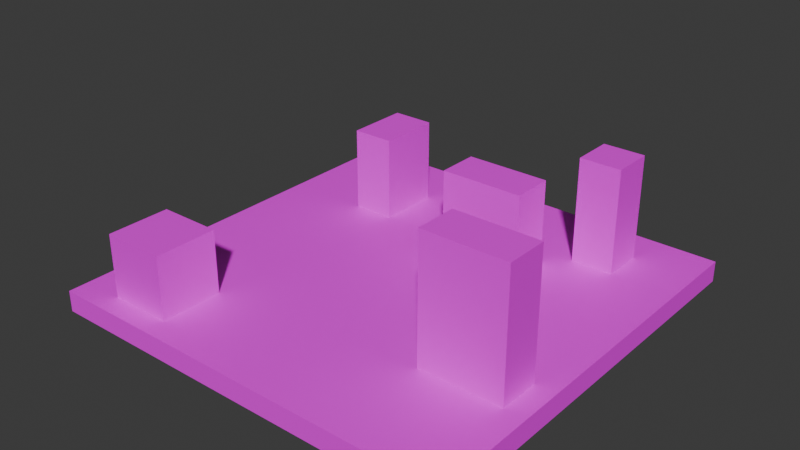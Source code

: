 # Source: test.blend  (saved by Blender 5.2.44; exported with 4.5.12 LTS)
import bpy
from mathutils import Matrix  # noqa: F401  (used for matrix-valued properties, if any)

bpy.ops.wm.read_factory_settings(use_empty=True)
scene = bpy.context.scene
scene.name = 'Scene'

# ---- collections
col_collection = bpy.data.collections.new('Collection'); scene.collection.children.link(col_collection)

# ---- images (referenced by path relative to the original .blend; pixels are not part of the script)
import os
ASSET_DIR = os.environ.get("B2B_ASSET_DIR", "")  # directory of the original .blend (textures are referenced by path, not embedded)
HERE = os.path.dirname(os.path.abspath(__file__))  # packed textures are extracted next to this script under _unpacked/

def load_image(name, relpath, width, height, colorspace="sRGB"):
    """Load a texture the original file referenced (path relative to the .blend, or extracted next to this script)."""
    p = next((c for c in (os.path.join(HERE, relpath), os.path.join(ASSET_DIR, relpath)) if relpath and os.path.exists(c)), "")
    if p:
        img = bpy.data.images.load(p, check_existing=True)
        img.name = name
    else:  # same state as the original file: an image datablock whose file is absent (Cycles renders it pink)
        img = bpy.data.images.new(name, width, height)
        img.source = "FILE"
        img.filepath = "//" + (relpath or name)
    img.colorspace_settings.name = colorspace
    return img
img_texture_01_png = load_image('texture_01.png', 'texture_01.png', 1024, 1024, 'sRGB')
img_texture_08_png = load_image('texture_08.png', 'texture_08.png', 1024, 1024, 'sRGB')
img_texture_07_png = load_image('texture_07.png', 'texture_07.png', 1024, 1024, 'sRGB')
img_texture_08_png_001 = load_image('texture_08.png.001', 'texture_08.png', 1024, 1024, 'sRGB')

# ---- materials (node trees are filled in below, after node groups)
mat_texture_01_png = bpy.data.materials.new('texture_01.png')
mat_texture_01_png.use_backface_culling = True
mat_texture_08_png = bpy.data.materials.new('texture_08.png')
mat_texture_08_png.use_backface_culling = True
mat_texture_07_png = bpy.data.materials.new('texture_07.png')
mat_texture_07_png.use_backface_culling = True
mat_downloads_map_texture_png_red_texture_08_png = bpy.data.materials.new('../../../Downloads/map_texture/PNG/Red/texture_08.png')
mat_downloads_map_texture_png_red_texture_08_png.use_backface_culling = True

# ---- material node trees
mat_texture_01_png.use_nodes = True; mat_texture_01_png.node_tree.nodes.clear()
_N = mat_texture_01_png.node_tree.nodes; _L = mat_texture_01_png.node_tree.links
n0 = _N.new('ShaderNodeOutputMaterial'); n0.name = 'Material Output'; n0.location = (0, 0)
n1 = _N.new('ShaderNodeBsdfPrincipled'); n1.name = 'Principled BSDF'; n1.location = (-200, 0)
n1.inputs[10].default_value = 0.005
n2 = _N.new('ShaderNodeTexImage'); n2.name = 'Image Texture'; n2.location = (-400, 0)
n2.image = img_texture_01_png
_L.new(n1.outputs[0], n0.inputs[0])
_L.new(n2.outputs[0], n1.inputs[0])
n0.is_active_output = True
mat_texture_08_png.use_nodes = True; mat_texture_08_png.node_tree.nodes.clear()
_N = mat_texture_08_png.node_tree.nodes; _L = mat_texture_08_png.node_tree.links
n0 = _N.new('ShaderNodeOutputMaterial'); n0.name = 'Material Output'; n0.location = (0, 0)
n1 = _N.new('ShaderNodeBsdfPrincipled'); n1.name = 'Principled BSDF'; n1.location = (-200, 0)
n1.inputs[10].default_value = 0.005
n2 = _N.new('ShaderNodeTexImage'); n2.name = 'Image Texture'; n2.location = (-400, 0)
n2.image = img_texture_08_png
_L.new(n1.outputs[0], n0.inputs[0])
_L.new(n2.outputs[0], n1.inputs[0])
n0.is_active_output = True
mat_texture_07_png.use_nodes = True; mat_texture_07_png.node_tree.nodes.clear()
_N = mat_texture_07_png.node_tree.nodes; _L = mat_texture_07_png.node_tree.links
n0 = _N.new('ShaderNodeOutputMaterial'); n0.name = 'Material Output'; n0.location = (0, 0)
n1 = _N.new('ShaderNodeBsdfPrincipled'); n1.name = 'Principled BSDF'; n1.location = (-200, 0)
n1.inputs[10].default_value = 0.005
n2 = _N.new('ShaderNodeTexImage'); n2.name = 'Image Texture'; n2.location = (-400, 0)
n2.image = img_texture_07_png
_L.new(n1.outputs[0], n0.inputs[0])
_L.new(n2.outputs[0], n1.inputs[0])
n0.is_active_output = True
mat_downloads_map_texture_png_red_texture_08_png.use_nodes = True; mat_downloads_map_texture_png_red_texture_08_png.node_tree.nodes.clear()
_N = mat_downloads_map_texture_png_red_texture_08_png.node_tree.nodes; _L = mat_downloads_map_texture_png_red_texture_08_png.node_tree.links
n0 = _N.new('ShaderNodeOutputMaterial'); n0.name = 'Material Output'; n0.location = (0, 0)
n1 = _N.new('ShaderNodeBsdfPrincipled'); n1.name = 'Principled BSDF'; n1.location = (-200, 0)
n1.inputs[10].default_value = 0.005
n2 = _N.new('ShaderNodeTexImage'); n2.name = 'Image Texture'; n2.location = (-400, 0)
n2.image = img_texture_08_png_001
_L.new(n1.outputs[0], n0.inputs[0])
_L.new(n2.outputs[0], n1.inputs[0])
n0.is_active_output = True

# ---- world
world_world = bpy.data.worlds.new('World'); scene.world = world_world
world_world.use_nodes = True; world_world.node_tree.nodes.clear()
_N = world_world.node_tree.nodes; _L = world_world.node_tree.links
n0 = _N.new('ShaderNodeOutputWorld'); n0.name = 'World Output'; n0.location = (200, 100)
n1 = _N.new('ShaderNodeBackground'); n1.name = 'Background'; n1.location = (-200, 100)
n1.inputs[0].default_value = (0.05088, 0.05088, 0.05088, 1.0)
_L.new(n1.outputs[0], n0.inputs[0])
n0.is_active_output = True
world_world.color = (0.05088, 0.05088, 0.05088)
world_world.sun_shadow_jitter_overblur = 0.0

# ---- meshes
me_anvil_box_001 = bpy.data.meshes.new('Anvil.Box.001')
me_anvil_box_001.from_pydata([(0.0, 0.0, 0.0), (0.0, 20.0, 0.0), (8.0, 20.0, 0.0), (8.0, 0.0, 0.0), (0.0, 0.0, -1.0), (0.0, 20.0, -1.0), (8.0, 20.0, -1.0), (8.0, 0.0, -1.0)], [], [(0, 3, 2, 1), (4, 5, 6, 7), (0, 4, 7, 3), (1, 2, 6, 5), (0, 1, 5, 4), (3, 7, 6, 2)])
_uv = me_anvil_box_001.uv_layers.new(name='UVMap')
_uv.uv.foreach_set('vector', [0.25, 0.25, 1.25, 0.25, 1.25, 2.75, 0.25, 2.75, 0.25, 0.75, 0.25, -1.75, 1.25, -1.75, 1.25, 0.75, 0.25, 0.5625, 0.25, 0.4375, 1.25, 0.4375, 1.25, 0.5625, 0.75, 0.5625, -0.25, 0.5625, -0.25, 0.4375, 0.75, 0.4375, 1.75, 0.5625, -0.75, 0.5625, -0.75, 0.4375, 1.75, 0.4375, 0.25, 0.5625, 0.25, 0.4375, 2.75, 0.4375, 2.75, 0.5625])
_ca = me_anvil_box_001.color_attributes.new('Color', 'BYTE_COLOR', 'CORNER')
_ca.data.foreach_set('color', [1.0, 1.0, 1.0, 1.0, 1.0, 1.0, 1.0, 1.0, 1.0, 1.0, 1.0, 1.0, 1.0, 1.0, 1.0, 1.0, 1.0, 1.0, 1.0, 1.0, 1.0, 1.0, 1.0, 1.0, 1.0, 1.0, 1.0, 1.0, 1.0, 1.0, 1.0, 1.0, 1.0, 1.0, 1.0, 1.0, 1.0, 1.0, 1.0, 1.0, 1.0, 1.0, 1.0, 1.0, 1.0, 1.0, 1.0, 1.0, 1.0, 1.0, 1.0, 1.0, 1.0, 1.0, 1.0, 1.0, 1.0, 1.0, 1.0, 1.0, 1.0, 1.0, 1.0, 1.0, 1.0, 1.0, 1.0, 1.0, 1.0, 1.0, 1.0, 1.0, 1.0, 1.0, 1.0, 1.0, 1.0, 1.0, 1.0, 1.0, 1.0, 1.0, 1.0, 1.0, 1.0, 1.0, 1.0, 1.0, 1.0, 1.0, 1.0, 1.0, 1.0, 1.0, 1.0, 1.0])
me_anvil_box_001.materials.append(mat_texture_01_png)
me_anvil_box_001.update()
me_anvil_box_002 = bpy.data.meshes.new('Anvil.Box.002')
me_anvil_box_002.from_pydata([(0.0, 0.0, 0.0), (0.0, 3.0, 0.0), (3.0, 3.0, 0.0), (3.0, 0.0, 0.0), (0.0, 0.0, 3.0), (0.0, 3.0, 3.0), (3.0, 3.0, 3.0), (3.0, 0.0, 3.0)], [], [(1, 2, 3, 0), (7, 6, 5, 4), (3, 7, 4, 0), (5, 6, 2, 1), (4, 5, 1, 0), (2, 6, 7, 3)])
_uv = me_anvil_box_002.uv_layers.new(name='UVMap')
_uv.uv.foreach_set('vector', [0.3125, 0.3125, 0.6875, 0.3125, 0.6875, 0.6875, 0.3125, 0.6875, 0.6875, 0.3125, 0.6875, 0.6875, 0.3125, 0.6875, 0.3125, 0.3125, 0.6875, 0.3125, 0.6875, 0.6875, 0.3125, 0.6875, 0.3125, 0.3125, 0.6875, 0.6875, 0.3125, 0.6875, 0.3125, 0.3125, 0.6875, 0.3125, 0.6875, 0.6875, 0.3125, 0.6875, 0.3125, 0.3125, 0.6875, 0.3125, 0.6875, 0.3125, 0.6875, 0.6875, 0.3125, 0.6875, 0.3125, 0.3125])
_ca = me_anvil_box_002.color_attributes.new('Color', 'BYTE_COLOR', 'CORNER')
_ca.data.foreach_set('color', [1.0, 1.0, 1.0, 1.0, 1.0, 1.0, 1.0, 1.0, 1.0, 1.0, 1.0, 1.0, 1.0, 1.0, 1.0, 1.0, 1.0, 1.0, 1.0, 1.0, 1.0, 1.0, 1.0, 1.0, 1.0, 1.0, 1.0, 1.0, 1.0, 1.0, 1.0, 1.0, 1.0, 1.0, 1.0, 1.0, 1.0, 1.0, 1.0, 1.0, 1.0, 1.0, 1.0, 1.0, 1.0, 1.0, 1.0, 1.0, 1.0, 1.0, 1.0, 1.0, 1.0, 1.0, 1.0, 1.0, 1.0, 1.0, 1.0, 1.0, 1.0, 1.0, 1.0, 1.0, 1.0, 1.0, 1.0, 1.0, 1.0, 1.0, 1.0, 1.0, 1.0, 1.0, 1.0, 1.0, 1.0, 1.0, 1.0, 1.0, 1.0, 1.0, 1.0, 1.0, 1.0, 1.0, 1.0, 1.0, 1.0, 1.0, 1.0, 1.0, 1.0, 1.0, 1.0, 1.0])
me_anvil_box_002.materials.append(mat_texture_01_png)
me_anvil_box_002.update()
me_anvil_box_004 = bpy.data.meshes.new('Anvil.Box.004')
me_anvil_box_004.from_pydata([(0.0, 0.0, 0.0), (0.0, 2.0, 0.0), (4.0, 2.0, 0.0), (4.0, 0.0, 0.0), (0.0, 0.0, 4.0), (0.0, 2.0, 4.0), (4.0, 2.0, 4.0), (4.0, 0.0, 4.0)], [], [(1, 2, 3, 0), (7, 6, 5, 4), (3, 7, 4, 0), (5, 6, 2, 1), (4, 5, 1, 0), (2, 6, 7, 3)])
_uv = me_anvil_box_004.uv_layers.new(name='UVMap')
_uv.uv.foreach_set('vector', [0.25, 0.375, 0.75, 0.375, 0.75, 0.625, 0.25, 0.625, 0.75, 0.375, 0.75, 0.625, 0.25, 0.625, 0.25, 0.375, 0.75, 0.25, 0.75, 0.75, 0.25, 0.75, 0.25, 0.25, 0.75, 0.75, 0.25, 0.75, 0.25, 0.25, 0.75, 0.25, 0.625, 0.75, 0.375, 0.75, 0.375, 0.25, 0.625, 0.25, 0.625, 0.25, 0.625, 0.75, 0.375, 0.75, 0.375, 0.25])
_ca = me_anvil_box_004.color_attributes.new('Color', 'BYTE_COLOR', 'CORNER')
_ca.data.foreach_set('color', [1.0, 1.0, 1.0, 1.0, 1.0, 1.0, 1.0, 1.0, 1.0, 1.0, 1.0, 1.0, 1.0, 1.0, 1.0, 1.0, 1.0, 1.0, 1.0, 1.0, 1.0, 1.0, 1.0, 1.0, 1.0, 1.0, 1.0, 1.0, 1.0, 1.0, 1.0, 1.0, 1.0, 1.0, 1.0, 1.0, 1.0, 1.0, 1.0, 1.0, 1.0, 1.0, 1.0, 1.0, 1.0, 1.0, 1.0, 1.0, 1.0, 1.0, 1.0, 1.0, 1.0, 1.0, 1.0, 1.0, 1.0, 1.0, 1.0, 1.0, 1.0, 1.0, 1.0, 1.0, 1.0, 1.0, 1.0, 1.0, 1.0, 1.0, 1.0, 1.0, 1.0, 1.0, 1.0, 1.0, 1.0, 1.0, 1.0, 1.0, 1.0, 1.0, 1.0, 1.0, 1.0, 1.0, 1.0, 1.0, 1.0, 1.0, 1.0, 1.0, 1.0, 1.0, 1.0, 1.0])
me_anvil_box_004.materials.append(mat_texture_01_png)
me_anvil_box_004.update()
me_anvil_box_005 = bpy.data.meshes.new('Anvil.Box.005')
me_anvil_box_005.from_pydata([(0.0, 0.0, 0.0), (0.0, 3.0, 0.0), (2.0, 3.0, 0.0), (2.0, 0.0, 0.0), (0.0, 0.0, 4.0), (0.0, 3.0, 4.0), (2.0, 3.0, 4.0), (2.0, 0.0, 4.0)], [], [(1, 2, 3, 0), (7, 6, 5, 4), (3, 7, 4, 0), (5, 6, 2, 1), (4, 5, 1, 0), (2, 6, 7, 3)])
_uv = me_anvil_box_005.uv_layers.new(name='UVMap')
_uv.uv.foreach_set('vector', [0.375, 0.3125, 0.625, 0.3125, 0.625, 0.6875, 0.375, 0.6875, 0.625, 0.3125, 0.625, 0.6875, 0.375, 0.6875, 0.375, 0.3125, 0.625, 0.25, 0.625, 0.75, 0.375, 0.75, 0.375, 0.25, 0.625, 0.75, 0.375, 0.75, 0.375, 0.25, 0.625, 0.25, 0.6875, 0.75, 0.3125, 0.75, 0.3125, 0.25, 0.6875, 0.25, 0.6875, 0.25, 0.6875, 0.75, 0.3125, 0.75, 0.3125, 0.25])
_ca = me_anvil_box_005.color_attributes.new('Color', 'BYTE_COLOR', 'CORNER')
_ca.data.foreach_set('color', [1.0, 1.0, 1.0, 1.0, 1.0, 1.0, 1.0, 1.0, 1.0, 1.0, 1.0, 1.0, 1.0, 1.0, 1.0, 1.0, 1.0, 1.0, 1.0, 1.0, 1.0, 1.0, 1.0, 1.0, 1.0, 1.0, 1.0, 1.0, 1.0, 1.0, 1.0, 1.0, 1.0, 1.0, 1.0, 1.0, 1.0, 1.0, 1.0, 1.0, 1.0, 1.0, 1.0, 1.0, 1.0, 1.0, 1.0, 1.0, 1.0, 1.0, 1.0, 1.0, 1.0, 1.0, 1.0, 1.0, 1.0, 1.0, 1.0, 1.0, 1.0, 1.0, 1.0, 1.0, 1.0, 1.0, 1.0, 1.0, 1.0, 1.0, 1.0, 1.0, 1.0, 1.0, 1.0, 1.0, 1.0, 1.0, 1.0, 1.0, 1.0, 1.0, 1.0, 1.0, 1.0, 1.0, 1.0, 1.0, 1.0, 1.0, 1.0, 1.0, 1.0, 1.0, 1.0, 1.0])
me_anvil_box_005.materials.append(mat_texture_01_png)
me_anvil_box_005.update()
me_anvil_box_006 = bpy.data.meshes.new('Anvil.Box.006')
me_anvil_box_006.from_pydata([(0.0, 0.0, 0.0), (0.0, 2.0, 0.0), (4.0, 2.0, 0.0), (4.0, 0.0, 0.0), (0.0, 0.0, 6.0), (0.0, 2.0, 6.0), (4.0, 2.0, 6.0), (4.0, 0.0, 6.0)], [], [(1, 2, 3, 0), (7, 6, 5, 4), (3, 7, 4, 0), (5, 6, 2, 1), (4, 5, 1, 0), (2, 6, 7, 3)])
_uv = me_anvil_box_006.uv_layers.new(name='UVMap')
_uv.uv.foreach_set('vector', [0.25, 0.375, 0.75, 0.375, 0.75, 0.625, 0.25, 0.625, 0.75, 0.375, 0.75, 0.625, 0.25, 0.625, 0.25, 0.375, 0.75, 0.125, 0.75, 0.875, 0.25, 0.875, 0.25, 0.125, 0.75, 0.875, 0.25, 0.875, 0.25, 0.125, 0.75, 0.125, 0.625, 0.875, 0.375, 0.875, 0.375, 0.125, 0.625, 0.125, 0.625, 0.125, 0.625, 0.875, 0.375, 0.875, 0.375, 0.125])
_ca = me_anvil_box_006.color_attributes.new('Color', 'BYTE_COLOR', 'CORNER')
_ca.data.foreach_set('color', [1.0, 1.0, 1.0, 1.0, 1.0, 1.0, 1.0, 1.0, 1.0, 1.0, 1.0, 1.0, 1.0, 1.0, 1.0, 1.0, 1.0, 1.0, 1.0, 1.0, 1.0, 1.0, 1.0, 1.0, 1.0, 1.0, 1.0, 1.0, 1.0, 1.0, 1.0, 1.0, 1.0, 1.0, 1.0, 1.0, 1.0, 1.0, 1.0, 1.0, 1.0, 1.0, 1.0, 1.0, 1.0, 1.0, 1.0, 1.0, 1.0, 1.0, 1.0, 1.0, 1.0, 1.0, 1.0, 1.0, 1.0, 1.0, 1.0, 1.0, 1.0, 1.0, 1.0, 1.0, 1.0, 1.0, 1.0, 1.0, 1.0, 1.0, 1.0, 1.0, 1.0, 1.0, 1.0, 1.0, 1.0, 1.0, 1.0, 1.0, 1.0, 1.0, 1.0, 1.0, 1.0, 1.0, 1.0, 1.0, 1.0, 1.0, 1.0, 1.0, 1.0, 1.0, 1.0, 1.0])
me_anvil_box_006.materials.append(mat_texture_01_png)
me_anvil_box_006.update()
me_anvil_box_007 = bpy.data.meshes.new('Anvil.Box.007')
me_anvil_box_007.from_pydata([(0.0, 0.0, 0.0), (0.0, 2.0, 0.0), (2.0, 2.0, 0.0), (2.0, 0.0, 0.0), (0.0, 0.0, 5.0), (0.0, 2.0, 5.0), (2.0, 2.0, 5.0), (2.0, 0.0, 5.0)], [], [(1, 2, 3, 0), (7, 6, 5, 4), (3, 7, 4, 0), (5, 6, 2, 1), (4, 5, 1, 0), (2, 6, 7, 3)])
me_anvil_box_007.polygons.foreach_set('material_index', [2, 2, 2, 2, 2, 2])
_uv = me_anvil_box_007.uv_layers.new(name='UVMap')
_uv.uv.foreach_set('vector', [0.375, 0.375, 0.625, 0.375, 0.625, 0.625, 0.375, 0.625, 0.625, 0.375, 0.625, 0.625, 0.375, 0.625, 0.375, 0.375, 0.625, 0.1875, 0.625, 0.8125, 0.375, 0.8125, 0.375, 0.1875, 0.625, 0.8125, 0.375, 0.8125, 0.375, 0.1875, 0.625, 0.1875, 0.625, 0.8125, 0.375, 0.8125, 0.375, 0.1875, 0.625, 0.1875, 0.625, 0.1875, 0.625, 0.8125, 0.375, 0.8125, 0.375, 0.1875])
_ca = me_anvil_box_007.color_attributes.new('Color', 'BYTE_COLOR', 'CORNER')
_ca.data.foreach_set('color', [1.0, 1.0, 1.0, 1.0, 1.0, 1.0, 1.0, 1.0, 1.0, 1.0, 1.0, 1.0, 1.0, 1.0, 1.0, 1.0, 1.0, 1.0, 1.0, 1.0, 1.0, 1.0, 1.0, 1.0, 1.0, 1.0, 1.0, 1.0, 1.0, 1.0, 1.0, 1.0, 1.0, 1.0, 1.0, 1.0, 1.0, 1.0, 1.0, 1.0, 1.0, 1.0, 1.0, 1.0, 1.0, 1.0, 1.0, 1.0, 1.0, 1.0, 1.0, 1.0, 1.0, 1.0, 1.0, 1.0, 1.0, 1.0, 1.0, 1.0, 1.0, 1.0, 1.0, 1.0, 1.0, 1.0, 1.0, 1.0, 1.0, 1.0, 1.0, 1.0, 1.0, 1.0, 1.0, 1.0, 1.0, 1.0, 1.0, 1.0, 1.0, 1.0, 1.0, 1.0, 1.0, 1.0, 1.0, 1.0, 1.0, 1.0, 1.0, 1.0, 1.0, 1.0, 1.0, 1.0])
me_anvil_box_007.materials.append(mat_texture_08_png)
me_anvil_box_007.materials.append(mat_texture_07_png)
me_anvil_box_007.materials.append(mat_texture_01_png)
me_anvil_box_007.update()
me_anvil_box_008 = bpy.data.meshes.new('Anvil.Box.008')
me_anvil_box_008.from_pydata([(0.0, 0.0, 0.0), (0.0, 20.0, 0.0), (8.0, 20.0, 0.0), (8.0, 0.0, 0.0), (0.0, 0.0, -1.0), (0.0, 20.0, -1.0), (8.0, 20.0, -1.0), (8.0, 0.0, -1.0)], [], [(0, 3, 2, 1), (4, 5, 6, 7), (0, 4, 7, 3), (1, 2, 6, 5), (0, 1, 5, 4), (3, 7, 6, 2)])
_uv = me_anvil_box_008.uv_layers.new(name='UVMap')
_uv.uv.foreach_set('vector', [0.25, 0.25, 1.25, 0.25, 1.25, 2.75, 0.25, 2.75, 0.25, 0.75, 0.25, -1.75, 1.25, -1.75, 1.25, 0.75, 0.25, 0.5625, 0.25, 0.4375, 1.25, 0.4375, 1.25, 0.5625, 0.75, 0.5625, -0.25, 0.5625, -0.25, 0.4375, 0.75, 0.4375, 1.75, 0.5625, -0.75, 0.5625, -0.75, 0.4375, 1.75, 0.4375, 0.25, 0.5625, 0.25, 0.4375, 2.75, 0.4375, 2.75, 0.5625])
_ca = me_anvil_box_008.color_attributes.new('Color', 'BYTE_COLOR', 'CORNER')
_ca.data.foreach_set('color', [1.0, 1.0, 1.0, 1.0, 1.0, 1.0, 1.0, 1.0, 1.0, 1.0, 1.0, 1.0, 1.0, 1.0, 1.0, 1.0, 1.0, 1.0, 1.0, 1.0, 1.0, 1.0, 1.0, 1.0, 1.0, 1.0, 1.0, 1.0, 1.0, 1.0, 1.0, 1.0, 1.0, 1.0, 1.0, 1.0, 1.0, 1.0, 1.0, 1.0, 1.0, 1.0, 1.0, 1.0, 1.0, 1.0, 1.0, 1.0, 1.0, 1.0, 1.0, 1.0, 1.0, 1.0, 1.0, 1.0, 1.0, 1.0, 1.0, 1.0, 1.0, 1.0, 1.0, 1.0, 1.0, 1.0, 1.0, 1.0, 1.0, 1.0, 1.0, 1.0, 1.0, 1.0, 1.0, 1.0, 1.0, 1.0, 1.0, 1.0, 1.0, 1.0, 1.0, 1.0, 1.0, 1.0, 1.0, 1.0, 1.0, 1.0, 1.0, 1.0, 1.0, 1.0, 1.0, 1.0])
me_anvil_box_008.materials.append(mat_texture_01_png)
me_anvil_box_008.update()
me_anvil_box_009 = bpy.data.meshes.new('Anvil.Box.009')
me_anvil_box_009.from_pydata([(0.0, 0.0, 0.0), (0.0, 20.0, 0.0), (4.0, 20.0, 0.0), (4.0, 0.0, 0.0), (0.0, 0.0, -1.0), (0.0, 20.0, -1.0), (4.0, 20.0, -1.0), (4.0, 0.0, -1.0)], [], [(0, 3, 2, 1), (4, 5, 6, 7), (0, 4, 7, 3), (1, 2, 6, 5), (0, 1, 5, 4), (3, 7, 6, 2)])
me_anvil_box_009.polygons.foreach_set('material_index', [1, 1, 1, 1, 1, 1])
_uv = me_anvil_box_009.uv_layers.new(name='UVMap')
_uv.uv.foreach_set('vector', [0.25, 0.25, 0.75, 0.25, 0.75, 2.75, 0.25, 2.75, 0.25, 0.75, 0.25, -1.75, 0.75, -1.75, 0.75, 0.75, 0.25, 0.5625, 0.25, 0.4375, 0.75, 0.4375, 0.75, 0.5625, 0.75, 0.5625, 0.25, 0.5625, 0.25, 0.4375, 0.75, 0.4375, 0.75, 0.5625, -1.75, 0.5625, -1.75, 0.4375, 0.75, 0.4375, 0.25, 0.5625, 0.25, 0.4375, 2.75, 0.4375, 2.75, 0.5625])
_ca = me_anvil_box_009.color_attributes.new('Color', 'BYTE_COLOR', 'CORNER')
_ca.data.foreach_set('color', [1.0, 1.0, 1.0, 1.0, 1.0, 1.0, 1.0, 1.0, 1.0, 1.0, 1.0, 1.0, 1.0, 1.0, 1.0, 1.0, 1.0, 1.0, 1.0, 1.0, 1.0, 1.0, 1.0, 1.0, 1.0, 1.0, 1.0, 1.0, 1.0, 1.0, 1.0, 1.0, 1.0, 1.0, 1.0, 1.0, 1.0, 1.0, 1.0, 1.0, 1.0, 1.0, 1.0, 1.0, 1.0, 1.0, 1.0, 1.0, 1.0, 1.0, 1.0, 1.0, 1.0, 1.0, 1.0, 1.0, 1.0, 1.0, 1.0, 1.0, 1.0, 1.0, 1.0, 1.0, 1.0, 1.0, 1.0, 1.0, 1.0, 1.0, 1.0, 1.0, 1.0, 1.0, 1.0, 1.0, 1.0, 1.0, 1.0, 1.0, 1.0, 1.0, 1.0, 1.0, 1.0, 1.0, 1.0, 1.0, 1.0, 1.0, 1.0, 1.0, 1.0, 1.0, 1.0, 1.0])
me_anvil_box_009.materials.append(mat_texture_01_png)
me_anvil_box_009.materials.append(mat_downloads_map_texture_png_red_texture_08_png)
me_anvil_box_009.update()

# ---- objects
ob_anvil_box_001 = bpy.data.objects.new('Anvil.Box.001', me_anvil_box_001)
ob_anvil_box_002 = bpy.data.objects.new('Anvil.Box.002', me_anvil_box_002)
ob_anvil_box_004 = bpy.data.objects.new('Anvil.Box.004', me_anvil_box_004)
ob_anvil_box_005 = bpy.data.objects.new('Anvil.Box.005', me_anvil_box_005)
ob_anvil_box_006 = bpy.data.objects.new('Anvil.Box.006', me_anvil_box_006)
ob_anvil_box_007 = bpy.data.objects.new('Anvil.Box.007', me_anvil_box_007)
ob_anvil_box_008 = bpy.data.objects.new('Anvil.Box.008', me_anvil_box_008)
ob_anvil_box_009 = bpy.data.objects.new('Anvil.Box.009', me_anvil_box_009)
ob_entity_cube = bpy.data.objects.new('entity_cube', None)
ob_entity_sphere = bpy.data.objects.new('entity_sphere', None)

# ---- transforms, parenting, visibility, modifiers, constraints
ob_anvil_box_001.location = (-10.0, -10.0, 0.0)
ob_anvil_box_002.location = (-8.0, -9.0, 9.537e-07)
ob_anvil_box_004.location = (0.0, 3.0, 9.537e-07)
ob_anvil_box_005.location = (-6.0, 4.0, 0.0)
ob_anvil_box_006.location = (5.0, -5.0, 0.0)
ob_anvil_box_007.location = (5.0, 6.0, 0.0)
ob_anvil_box_008.location = (2.0, -10.0, 0.0)
ob_anvil_box_009.location = (-2.0, -10.0, 0.0)
ob_entity_cube.location = (0.0, -11.0, 8.0)
ob_entity_cube.scale = (1.0, -1.0, 1.0)
ob_entity_cube.empty_display_type = 'CUBE'
ob_entity_cube.show_name = True
ob_entity_cube.show_axis = True
ob_entity_sphere.location = (0.0, 0.0, 3.0)
ob_entity_sphere.scale = (1.0, -1.0, 1.0)
ob_entity_sphere.empty_display_type = 'CUBE'
ob_entity_sphere.show_name = True
ob_entity_sphere.show_axis = True

# ---- collection membership
col_collection.objects.link(ob_anvil_box_001)
col_collection.objects.link(ob_anvil_box_002)
col_collection.objects.link(ob_anvil_box_004)
col_collection.objects.link(ob_anvil_box_005)
col_collection.objects.link(ob_anvil_box_006)
col_collection.objects.link(ob_anvil_box_007)
col_collection.objects.link(ob_anvil_box_008)
col_collection.objects.link(ob_anvil_box_009)
col_collection.objects.link(ob_entity_cube)
col_collection.objects.link(ob_entity_sphere)

# ---- scene / render settings (as saved in the file)
scene.frame_start = 1; scene.frame_end = 250; scene.frame_set(1)
scene.render.engine = 'BLENDER_EEVEE_NEXT'
scene.render.bake_bias = 0.0
scene.render.bake_samples = 0
scene.render.compositor_device = 'GPU'
scene.eevee.use_volume_custom_range = False
scene.eevee.fast_gi_thickness_near = 0.1
scene.eevee.fast_gi_thickness_far = 0.0
scene.eevee.ray_tracing_options.screen_trace_thickness = 0.1
bpy.context.view_layer.update()

# ---- added for rendering (the .blend has no active camera and no usable light): camera, sun
cam_auto = bpy.data.cameras.new('AutoCamera')
cam_auto.lens = 50.0
cam_auto.sensor_width = 36.0
cam_auto.clip_end = 1000.0
ob_auto_camera = bpy.data.objects.new('AutoCamera', cam_auto)
scene.collection.objects.link(ob_auto_camera)
ob_auto_camera.location = (26.9588, -32.3506, 24.0671)
ob_auto_camera.rotation_euler = (1.09748, -7.21219e-08, 0.694738)
scene.camera = ob_auto_camera
light_auto_sun = bpy.data.lights.new('AutoSun', 'SUN')
light_auto_sun.energy = 3.0
light_auto_sun.angle = 0.0523599
ob_auto_sun = bpy.data.objects.new('AutoSun', light_auto_sun)
scene.collection.objects.link(ob_auto_sun)
ob_auto_sun.rotation_euler = (0.872665, 0.174533, 0.523599)
bpy.context.view_layer.update()
